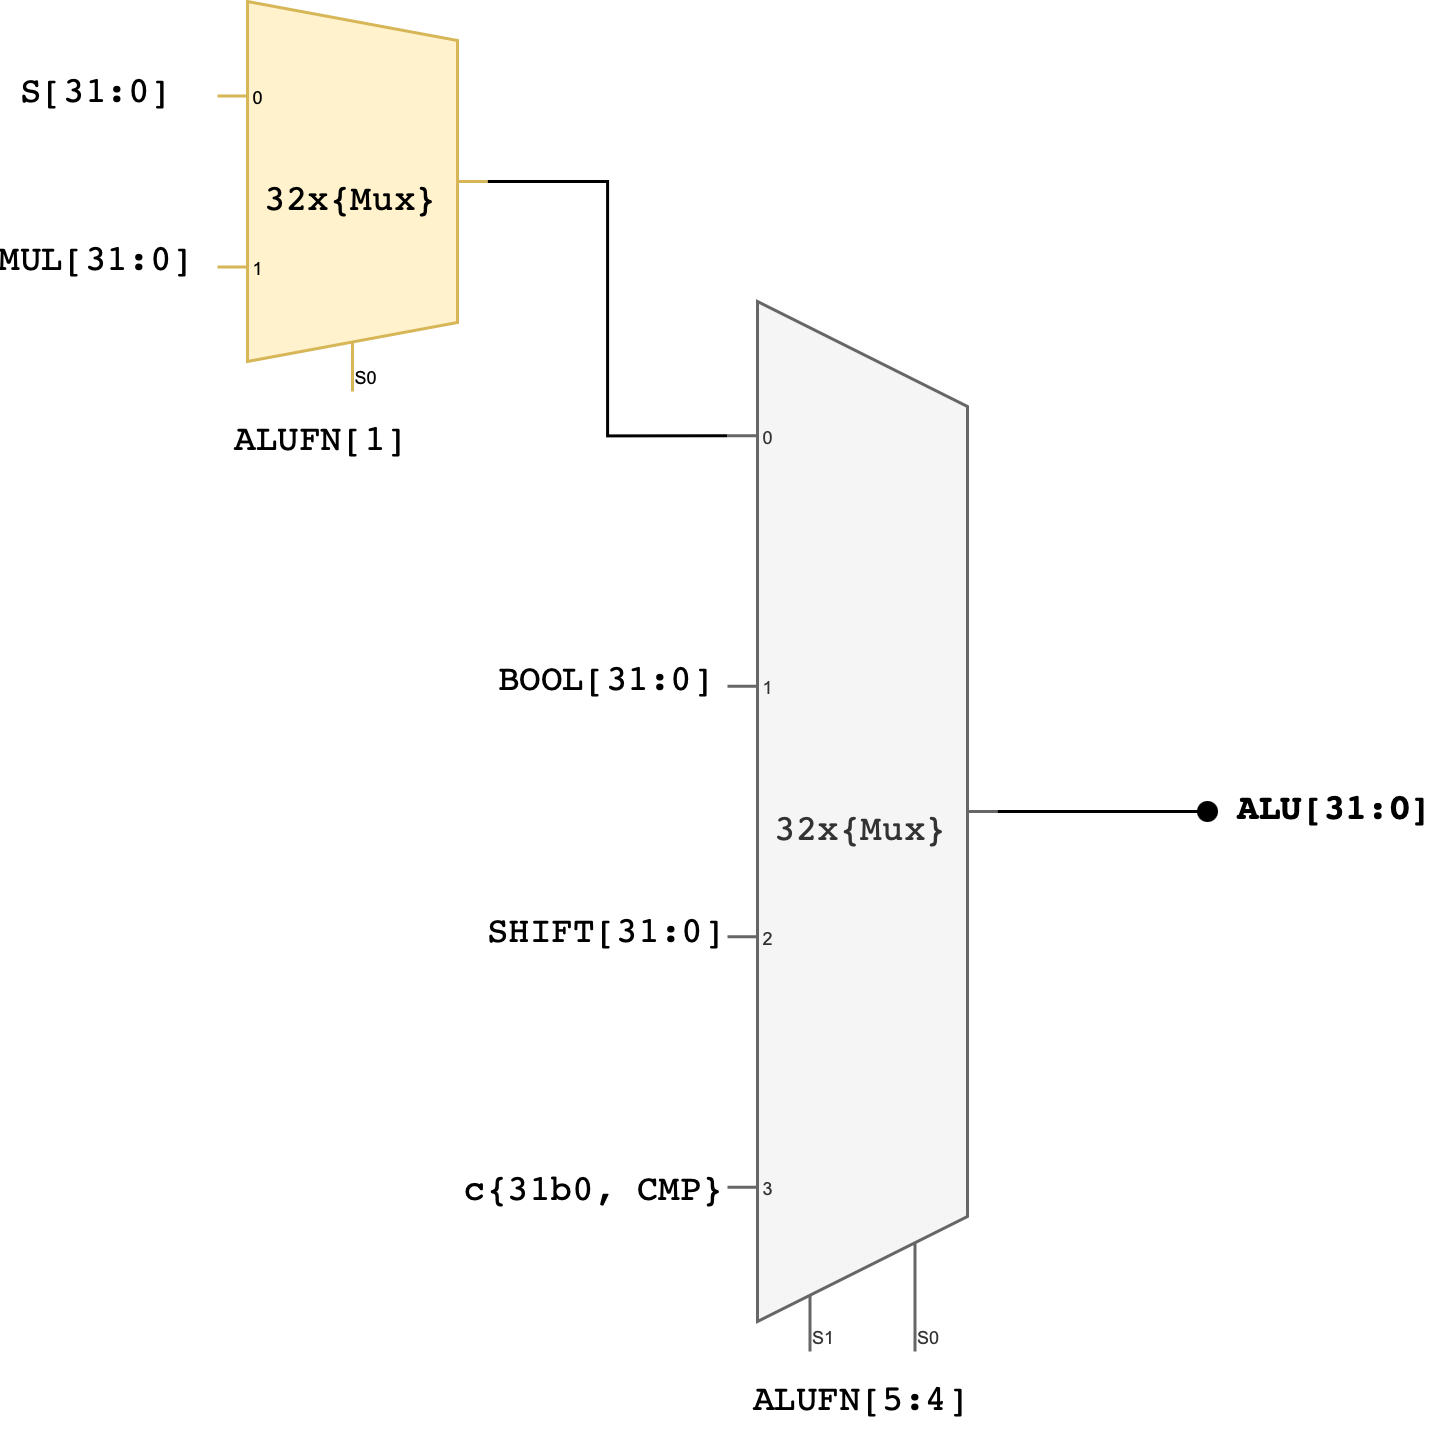

The diagram above was exported from draw.io. Its source (the exported page's mxGraphModel, read from the mxfile embedded in the PNG):
<mxGraphModel dx="819" dy="458" grid="1" gridSize="10" guides="1" tooltips="1" connect="1" arrows="1" fold="1" page="1" pageScale="1" pageWidth="827" pageHeight="1169" math="0" shadow="0">
  <root>
    <mxCell id="0" />
    <mxCell id="1" parent="0" />
    <mxCell id="sh19OUwOxfxWnd2JfIIT-2" value="" style="edgeStyle=orthogonalEdgeStyle;rounded=0;orthogonalLoop=1;jettySize=auto;html=1;exitX=1;exitY=0.5;exitDx=0;exitDy=-5;exitPerimeter=0;entryX=0;entryY=0.11928571428571429;entryDx=0;entryDy=3;entryPerimeter=0;endArrow=none;endFill=0;" edge="1" parent="1" source="plLs_bcLfGpAlQ44r2UM-1" target="plLs_bcLfGpAlQ44r2UM-2">
      <mxGeometry relative="1" as="geometry" />
    </mxCell>
    <mxCell id="plLs_bcLfGpAlQ44r2UM-1" value="&lt;pre&gt;32x{Mux}&lt;/pre&gt;" style="shadow=0;dashed=0;align=center;html=1;strokeWidth=1;shape=mxgraph.electrical.abstract.mux2;whiteSpace=wrap;noLabel=0;allowArrows=1;connectable=1;fillColor=#fff2cc;strokeColor=#d6b656;" parent="1" vertex="1">
      <mxGeometry x="80" y="270" width="90" height="130" as="geometry" />
    </mxCell>
    <mxCell id="plLs_bcLfGpAlQ44r2UM-2" value="&lt;pre&gt;32x{Mux}&lt;/pre&gt;" style="shadow=0;dashed=0;align=center;html=1;strokeWidth=1;shape=mxgraph.electrical.abstract.mux2;whiteSpace=wrap;selectorPins=2;fillColor=#f5f5f5;fontColor=#333333;strokeColor=#666666;" parent="1" vertex="1">
      <mxGeometry x="250" y="370" width="90" height="350" as="geometry" />
    </mxCell>
    <mxCell id="plLs_bcLfGpAlQ44r2UM-3" value="&lt;pre&gt;ALUFN[1]&lt;/pre&gt;" style="text;html=1;strokeColor=none;fillColor=none;align=center;verticalAlign=middle;whiteSpace=wrap;rounded=0;" parent="1" vertex="1">
      <mxGeometry x="85" y="400" width="60" height="30" as="geometry" />
    </mxCell>
    <mxCell id="sh19OUwOxfxWnd2JfIIT-7" value="&lt;pre&gt;ALUFN[5:4]&lt;/pre&gt;" style="text;html=1;strokeColor=none;fillColor=none;align=center;verticalAlign=middle;whiteSpace=wrap;rounded=0;" vertex="1" parent="1">
      <mxGeometry x="265" y="720" width="60" height="30" as="geometry" />
    </mxCell>
    <mxCell id="sh19OUwOxfxWnd2JfIIT-8" value="&lt;pre&gt;S[31:0]&lt;/pre&gt;" style="text;html=1;strokeColor=none;fillColor=none;align=center;verticalAlign=middle;whiteSpace=wrap;rounded=0;" vertex="1" parent="1">
      <mxGeometry x="10" y="284" width="60" height="30" as="geometry" />
    </mxCell>
    <mxCell id="mBqpq5e03grFqYViRtkD-1" value="&lt;pre&gt;MUL[31:0]&lt;/pre&gt;" style="text;html=1;strokeColor=none;fillColor=none;align=center;verticalAlign=middle;whiteSpace=wrap;rounded=0;" vertex="1" parent="1">
      <mxGeometry x="10" y="340" width="60" height="30" as="geometry" />
    </mxCell>
    <mxCell id="mBqpq5e03grFqYViRtkD-2" value="&lt;pre&gt;BOOL[31:0]&lt;/pre&gt;" style="text;html=1;strokeColor=none;fillColor=none;align=center;verticalAlign=middle;whiteSpace=wrap;rounded=0;" vertex="1" parent="1">
      <mxGeometry x="180" y="480" width="60" height="30" as="geometry" />
    </mxCell>
    <mxCell id="mBqpq5e03grFqYViRtkD-3" value="&lt;pre&gt;SHIFT[31:0]&lt;/pre&gt;" style="text;html=1;strokeColor=none;fillColor=none;align=center;verticalAlign=middle;whiteSpace=wrap;rounded=0;" vertex="1" parent="1">
      <mxGeometry x="180" y="564" width="60" height="30" as="geometry" />
    </mxCell>
    <mxCell id="mBqpq5e03grFqYViRtkD-4" value="&lt;pre&gt;c{31b0, CMP}&lt;/pre&gt;" style="text;html=1;strokeColor=none;fillColor=none;align=center;verticalAlign=middle;whiteSpace=wrap;rounded=0;" vertex="1" parent="1">
      <mxGeometry x="176" y="650" width="60" height="30" as="geometry" />
    </mxCell>
    <mxCell id="mBqpq5e03grFqYViRtkD-6" value="&lt;pre&gt;ALU[31:0]&lt;/pre&gt;" style="text;html=1;strokeColor=none;fillColor=none;align=center;verticalAlign=middle;whiteSpace=wrap;rounded=0;fontStyle=1" vertex="1" parent="1">
      <mxGeometry x="423" y="523" width="60" height="30" as="geometry" />
    </mxCell>
    <mxCell id="mBqpq5e03grFqYViRtkD-7" value="" style="endArrow=oval;html=1;rounded=0;exitX=1;exitY=0.5;exitDx=0;exitDy=-5;exitPerimeter=0;endFill=1;" edge="1" parent="1" source="plLs_bcLfGpAlQ44r2UM-2">
      <mxGeometry width="50" height="50" relative="1" as="geometry">
        <mxPoint x="410" y="500" as="sourcePoint" />
        <mxPoint x="410" y="540" as="targetPoint" />
        <Array as="points">
          <mxPoint x="380" y="540" />
        </Array>
      </mxGeometry>
    </mxCell>
  </root>
</mxGraphModel>